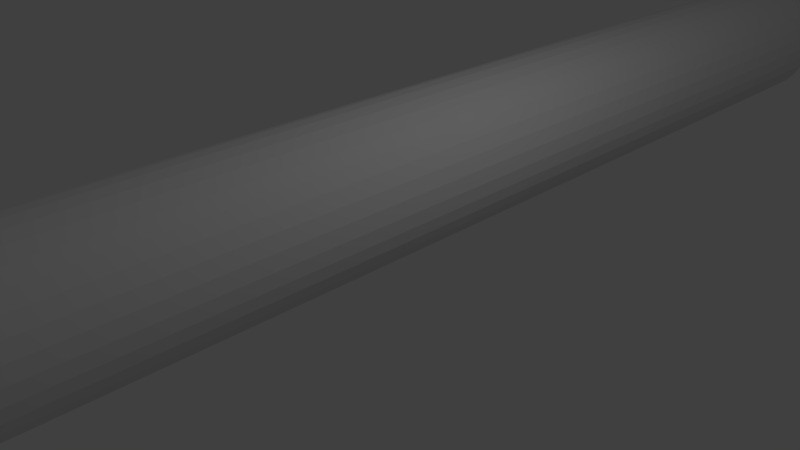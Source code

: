 # Source: Hollow_Cylinder.blend  (saved by Blender 2.74.0; exported with 4.5.12 LTS)
import bpy
from mathutils import Matrix  # noqa: F401  (used for matrix-valued properties, if any)

bpy.ops.wm.read_factory_settings(use_empty=True)
scene = bpy.context.scene
scene.name = 'Scene'

# ---- collections
col_collection_1 = bpy.data.collections.new('Collection 1'); scene.collection.children.link(col_collection_1)

# ---- world
world_world = bpy.data.worlds.new('World'); scene.world = world_world
world_world.color = (0.05088, 0.05088, 0.05088)
world_world.use_sun_shadow = False
world_world.sun_shadow_jitter_overblur = 0.0
world_world.cycles.sampling_method = 'MANUAL'
world_world.cycles.sample_map_resolution = 256

# ---- cameras
cam_camera = bpy.data.cameras.new('Camera')
cam_camera.clip_end = 100.0
cam_camera.lens = 35.0
cam_camera.sensor_width = 32.0
cam_camera.sensor_height = 18.0
cam_camera.ortho_scale = 7.314
cam_camera.dof.focus_distance = 0.0
cam_camera.dof.aperture_fstop = 128.0

# ---- lights
light_lamp = bpy.data.lights.new('Lamp', 'POINT')
light_lamp.transmission_factor = 0.0
light_lamp.cutoff_distance = 30.0
light_lamp.energy = 100.0
light_lamp.shadow_buffer_clip_start = 1.001
light_lamp.shadow_soft_size = 0.1
light_lamp.shadow_maximum_resolution = 0.006
light_lamp.use_absolute_resolution = True
light_lamp.cycles.use_multiple_importance_sampling = False

# ---- meshes
me_cylinder = bpy.data.meshes.new('Cylinder')
me_cylinder.from_pydata([(0.0, 1.0, -1.0), (0.0, 1.0, 1.0), (0.1951, 0.9808, 1.0), (0.1951, 0.9808, -1.0), (0.9, 1.192e-07, -1.0), (0.8827, 0.1756, -1.0), (0.8315, 0.3444, -1.0), (0.7483, 0.5, -1.0), (0.6364, 0.6364, -1.0), (0.5, 0.7483, -1.0), (0.3444, 0.8315, -1.0), (0.1756, 0.8827, -1.0), (0.0, 0.9, -1.0), (-0.1756, 0.8827, -1.0), (-0.3444, 0.8315, -1.0), (-0.5, 0.7483, -1.0), (-0.6364, 0.6364, -1.0), (-0.7483, 0.5, -1.0), (-0.8315, 0.3444, -1.0), (-0.8827, 0.1756, -1.0), (-0.9, 8.345e-07, -1.0), (-1.0, 9.537e-07, -1.0), (-0.9808, 0.1951, -1.0), (-0.9239, 0.3827, -1.0), (-0.8315, 0.5556, -1.0), (-0.7071, 0.7071, -1.0), (-0.5556, 0.8315, -1.0), (-0.3827, 0.9239, -1.0), (-0.1951, 0.9808, -1.0), (0.3827, 0.9239, -1.0), (0.5556, 0.8315, -1.0), (0.7071, 0.7071, -1.0), (0.8315, 0.5556, -1.0), (0.9239, 0.3827, -1.0), (0.9808, 0.1951, -1.0), (1.0, 0.0, -1.0), (0.9808, -0.1951, -1.0), (0.9239, -0.3827, -1.0), (-0.6364, -0.6364, -1.0), (-0.5, -0.7483, -1.0), (-0.3444, -0.8315, -1.0), (-0.1756, -0.8827, -1.0), (-2.933e-07, -0.9, -1.0), (0.1756, -0.8827, -1.0), (0.3444, -0.8315, -1.0), (0.5, -0.7483, -1.0), (0.6364, -0.6364, -1.0), (0.7483, -0.5, -1.0), (0.8315, -0.3444, -1.0), (0.8827, -0.1756, -1.0), (0.8315, -0.5556, -1.0), (0.7071, -0.7071, -1.0), (0.5556, -0.8315, -1.0), (0.3827, -0.9239, -1.0), (0.1951, -0.9808, -1.0), (-3.258e-07, -1.0, -1.0), (-0.1951, -0.9808, -1.0), (-0.3827, -0.9239, -1.0), (-0.5556, -0.8315, -1.0), (-0.7071, -0.7071, -1.0), (-0.8315, -0.5556, -1.0), (-0.9239, -0.3827, -1.0), (-0.9808, -0.1951, -1.0), (-0.8827, -0.1756, -1.0), (-0.8315, -0.3444, -1.0), (-0.7483, -0.5, -1.0), (-0.1951, 0.9808, 1.0), (-2.933e-07, -0.9, 1.0), (-3.258e-07, -1.0, 1.0), (0.1951, -0.9808, 1.0), (0.3827, -0.9239, 1.0), (0.5556, -0.8315, 1.0), (0.7071, -0.7071, 1.0), (0.8315, -0.5556, 1.0), (0.9239, -0.3827, 1.0), (0.9808, -0.1951, 1.0), (1.0, 1.192e-07, 1.0), (0.9808, 0.1951, 1.0), (0.9239, 0.3827, 1.0), (0.8315, 0.5556, 1.0), (0.7071, 0.7071, 1.0), (0.5556, 0.8315, 1.0), (0.3827, 0.9239, 1.0), (0.0, 0.9, 1.0), (0.1756, 0.8827, 1.0), (0.3444, 0.8315, 1.0), (0.5, 0.7483, 1.0), (0.6364, 0.6364, 1.0), (0.7483, 0.5, 1.0), (0.8315, 0.3444, 1.0), (0.8827, 0.1756, 1.0), (0.9, 1.192e-07, 1.0), (0.8827, -0.1756, 1.0), (0.8315, -0.3444, 1.0), (0.7483, -0.5, 1.0), (0.6364, -0.6364, 1.0), (0.5, -0.7483, 1.0), (0.3444, -0.8315, 1.0), (0.1756, -0.8827, 1.0), (-0.6364, -0.6364, 1.0), (-0.7483, -0.5, 1.0), (-0.8315, -0.3444, 1.0), (-0.8827, -0.1756, 1.0), (-0.9, 8.345e-07, 1.0), (-0.8827, 0.1756, 1.0), (-0.8315, 0.3444, 1.0), (-0.7483, 0.5, 1.0), (-0.6364, 0.6364, 1.0), (-0.5, 0.7483, 1.0), (-0.3444, 0.8315, 1.0), (-0.1756, 0.8827, 1.0), (-0.3827, 0.9239, 1.0), (-0.5556, 0.8315, 1.0), (-0.7071, 0.7071, 1.0), (-0.8315, 0.5556, 1.0), (-0.9239, 0.3827, 1.0), (-0.9808, 0.1951, 1.0), (-1.0, 9.537e-07, 1.0), (-0.9808, -0.1951, 1.0), (-0.9239, -0.3827, 1.0), (-0.8315, -0.5556, 1.0), (-0.7071, -0.7071, 1.0), (-0.5556, -0.8315, 1.0), (-0.3827, -0.9239, 1.0), (-0.1951, -0.9808, 1.0), (-0.1756, -0.8827, 1.0), (-0.3444, -0.8315, 1.0), (-0.5, -0.7483, 1.0)], [], [(0, 1, 2, 3), (4, 5, 6, 7, 8, 9, 10, 11, 12, 13, 14, 15, 16, 17, 18, 19, 20, 21, 22, 23, 24, 25, 26, 27, 28, 0, 3, 29, 30, 31, 32, 33, 34, 35, 36, 37), (38, 39, 40, 41, 42, 43, 44, 45, 46, 47, 48, 49, 4, 37, 50, 51, 52, 53, 54, 55, 56, 57, 58, 59, 60, 61, 62, 21, 20, 63, 64, 65), (28, 66, 1, 0), (67, 68, 69, 70, 71, 72, 73, 74, 75, 76, 77, 78, 79, 80, 81, 82, 2, 1, 83, 84, 85, 86, 87, 88, 89, 90, 91, 92, 93, 94, 95, 96, 97, 98), (99, 100, 101, 102, 103, 104, 105, 106, 107, 108, 109, 110, 83, 1, 66, 111, 112, 113, 114, 115, 116, 117, 118, 119, 120, 121, 122, 123, 124, 68, 67, 125, 126, 127), (3, 2, 82, 29), (29, 82, 81, 30), (30, 81, 80, 31), (31, 80, 79, 32), (32, 79, 78, 33), (33, 78, 77, 34), (34, 77, 76, 35), (35, 76, 75, 36), (36, 75, 74, 37), (37, 74, 73, 50), (50, 73, 72, 51), (51, 72, 71, 52), (52, 71, 70, 53), (53, 70, 69, 54), (54, 69, 68, 55), (55, 68, 124, 56), (56, 124, 123, 57), (57, 123, 122, 58), (58, 122, 121, 59), (59, 121, 120, 60), (60, 120, 119, 61), (61, 119, 118, 62), (62, 118, 117, 21), (21, 117, 116, 22), (22, 116, 115, 23), (23, 115, 114, 24), (24, 114, 113, 25), (25, 113, 112, 26), (26, 112, 111, 27), (27, 111, 66, 28), (12, 11, 84, 83), (13, 12, 83, 110), (11, 10, 85, 84), (14, 13, 110, 109), (10, 9, 86, 85), (15, 14, 109, 108), (9, 8, 87, 86), (16, 15, 108, 107), (8, 7, 88, 87), (17, 16, 107, 106), (7, 6, 89, 88), (18, 17, 106, 105), (6, 5, 90, 89), (19, 18, 105, 104), (5, 4, 91, 90), (20, 19, 104, 103), (4, 49, 92, 91), (63, 20, 103, 102), (49, 48, 93, 92), (64, 63, 102, 101), (48, 47, 94, 93), (65, 64, 101, 100), (47, 46, 95, 94), (38, 65, 100, 99), (46, 45, 96, 95), (39, 38, 99, 127), (45, 44, 97, 96), (40, 39, 127, 126), (44, 43, 98, 97), (41, 40, 126, 125), (43, 42, 67, 98), (42, 41, 125, 67)])
me_cylinder.use_remesh_preserve_volume = False
me_cylinder.use_remesh_preserve_attributes = False
me_cylinder.use_mirror_vertex_groups = False
me_cylinder.update()

# ---- objects
ob_cylinder = bpy.data.objects.new('Cylinder', me_cylinder)
ob_lamp = bpy.data.objects.new('Lamp', light_lamp)
ob_camera = bpy.data.objects.new('Camera', cam_camera)

# ---- transforms, parenting, visibility, modifiers, constraints
ob_cylinder.location = (0.0, 0.0, 1.0)
ob_cylinder.rotation_euler = (1.571, 0.0, 0.0)
ob_cylinder.scale = (1.0, 1.0, 10.0)
ob_cylinder.lineart.crease_threshold = 0.0
ob_lamp.location = (4.076, 1.005, 5.904)
ob_lamp.rotation_euler = (0.6503, 0.05522, 1.866)
ob_lamp.lock_rotations_4d = False
ob_lamp.empty_display_type = 'ARROWS'
ob_lamp.color = (0.0, 0.0, 0.0, 0.0)
ob_lamp.lineart.crease_threshold = 0.0
ob_camera.location = (7.481, -6.508, 5.344)
ob_camera.rotation_euler = (1.109, 0.01082, 0.8149)
ob_camera.lock_rotations_4d = False
ob_camera.empty_display_type = 'ARROWS'
ob_camera.color = (0.0, 0.0, 0.0, 0.0)
ob_camera.display_type = 'WIRE'
ob_camera.lineart.crease_threshold = 0.0

# ---- collection membership
col_collection_1.objects.link(ob_cylinder)
col_collection_1.objects.link(ob_lamp)
col_collection_1.objects.link(ob_camera)

# ---- scene / render settings (as saved in the file)
scene.camera = ob_camera
scene.frame_start = 1; scene.frame_end = 250; scene.frame_set(1)
scene.render.engine = 'BLENDER_EEVEE_NEXT'
scene.render.resolution_percentage = 50
scene.render.dither_intensity = 0.0
scene.cycles.use_denoising = False
scene.cycles.samples = 10
scene.cycles.sampling_pattern = 'TABULATED_SOBOL'
scene.cycles.light_sampling_threshold = 0.0
scene.cycles.use_adaptive_sampling = False
scene.cycles.use_light_tree = False
scene.cycles.blur_glossy = 0.0
scene.cycles.pixel_filter_type = 'GAUSSIAN'
scene.cycles.sample_clamp_indirect = 0.0
scene.view_settings.view_transform = 'Standard'
bpy.context.view_layer.update()
